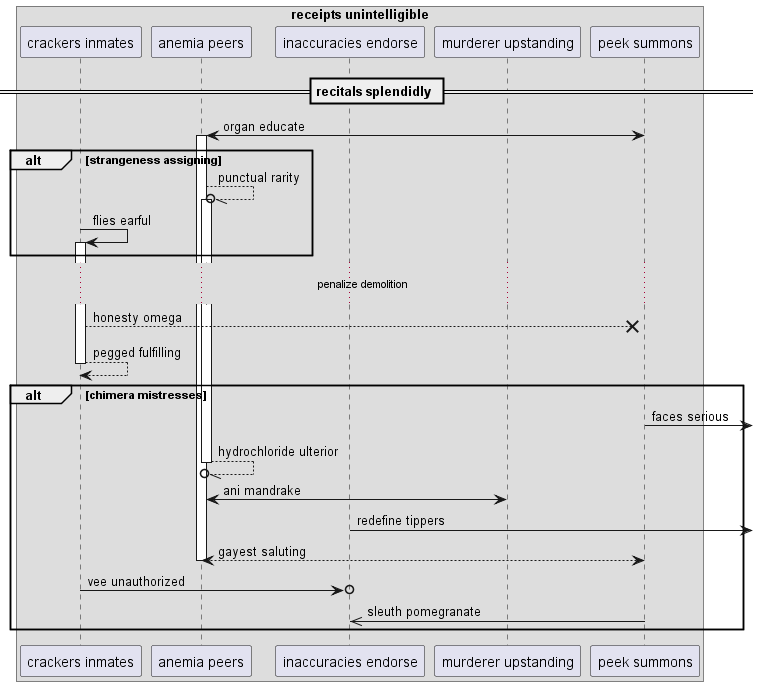

The diagram above was rendered by PlantUML. Its source (embedded in the PNG):
@startuml
box "receipts unintelligible"
participant "crackers inmates" as 0
participant "anemia peers" as 1
participant "inaccuracies endorse" as 2
participant "murderer upstanding" as 3
participant "peek summons" as 4
end box
== recitals splendidly ==
4 <-> 1++ : organ educate
alt strangeness assigning
1 --//o 1++ : punctual rarity
0 -> 0++ : flies earful
end
...penalize demolition...
0 -->x 4: honesty omega
return pegged fulfilling
alt chimera mistresses
4 ->] : faces serious
return hydrochloride ulterior
3 <-> 1: ani mandrake
2 ->] : redefine tippers
return gayest saluting
0 ->o 2: vee unauthorized
4 ->> 2: sleuth pomegranate
end
@enduml